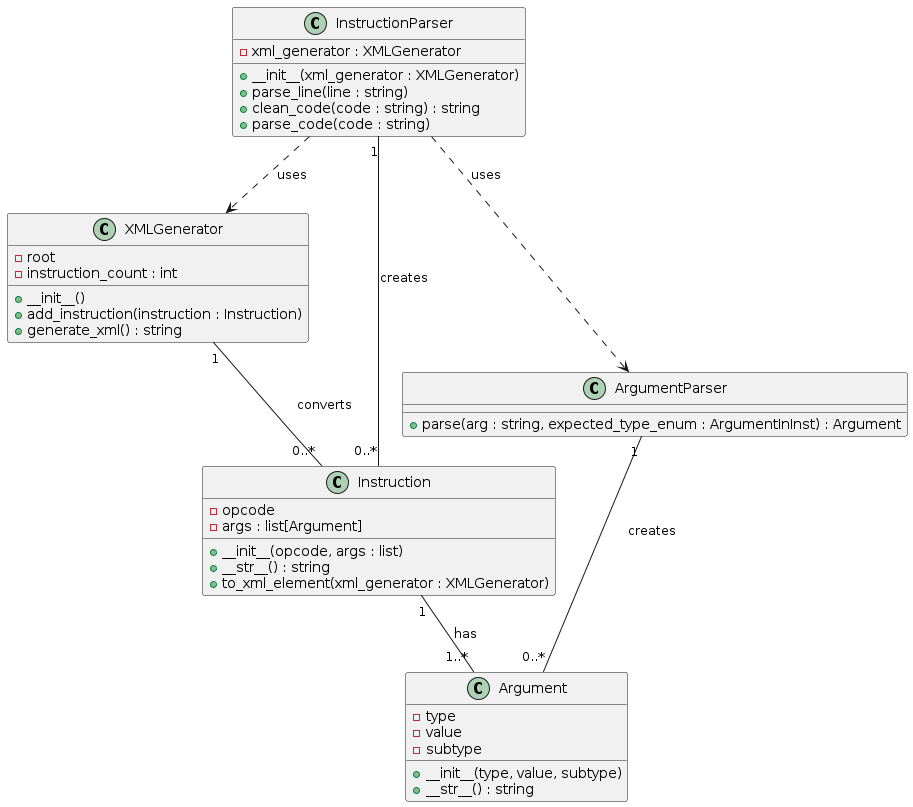

The diagram above was rendered by PlantUML. Its source (embedded in the PNG):
@startuml

class XMLGenerator {
    - root
    - instruction_count : int
    + __init__()
    + add_instruction(instruction : Instruction)
    + generate_xml() : string
}

class Argument {
    - type
    - value
    - subtype
    + __init__(type, value, subtype)
    + __str__() : string
}

class Instruction {
    - opcode
    - args : list[Argument]
    + __init__(opcode, args : list)
    + __str__() : string
    + to_xml_element(xml_generator : XMLGenerator)
}

class ArgumentParser {
    + parse(arg : string, expected_type_enum : ArgumentInInst) : Argument
}

class InstructionParser {
    - xml_generator : XMLGenerator
    + __init__(xml_generator : XMLGenerator)
    + parse_line(line : string)
    + clean_code(code : string) : string
    + parse_code(code : string)
}

XMLGenerator "1" -- "0..*" Instruction: converts
Instruction "1" -- "1..*" Argument: has
InstructionParser ..> XMLGenerator: uses
InstructionParser ..> ArgumentParser: uses
InstructionParser "1" -- "0..*" Instruction: creates
ArgumentParser "1" -- "0..*" Argument: creates

@enduml